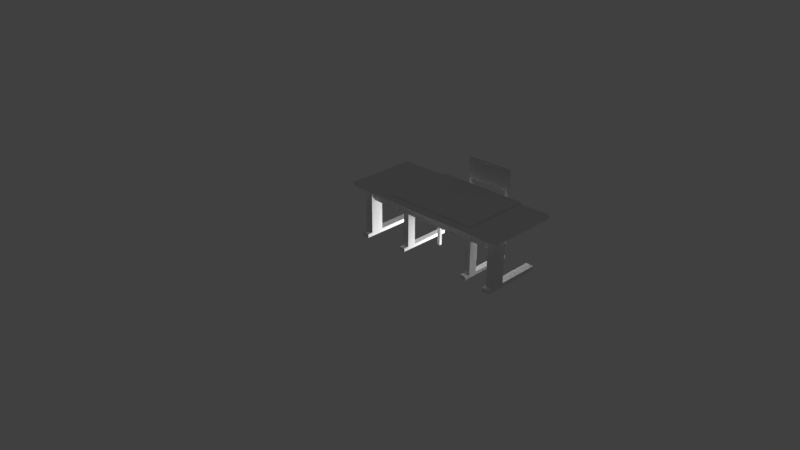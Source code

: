 # Source: model_tafel_docent.blend  (saved by Blender 2.79.0; exported with 4.5.12 LTS)
import bpy
from mathutils import Matrix  # noqa: F401  (used for matrix-valued properties, if any)

bpy.ops.wm.read_factory_settings(use_empty=True)
scene = bpy.context.scene
scene.name = 'Scene'

# ---- collections
col_collection_1 = bpy.data.collections.new('Collection 1'); scene.collection.children.link(col_collection_1)
col_collection_2 = bpy.data.collections.new('Collection 2'); scene.collection.children.link(col_collection_2)

# ---- materials (node trees are filled in below, after node groups)
mat_material_002 = bpy.data.materials.new('Material.002')
mat_material_002.alpha_threshold = 0.0
mat_material_002.use_transparent_shadow = False
mat_material_002.roughness = 0.5
mat_material_002.line_color = (0.0, 0.0, 0.0, 1.0)

# ---- material node trees

# ---- world
world_world = bpy.data.worlds.new('World'); scene.world = world_world
world_world.color = (0.05088, 0.05088, 0.05088)
world_world.use_sun_shadow = False
world_world.sun_shadow_jitter_overblur = 0.0
world_world.cycles.sampling_method = 'MANUAL'

# ---- cameras
cam_camera = bpy.data.cameras.new('Camera')
cam_camera.clip_end = 100.0
cam_camera.lens = 35.0
cam_camera.sensor_width = 32.0
cam_camera.sensor_height = 18.0
cam_camera.ortho_scale = 7.314
cam_camera.dof.focus_distance = 0.0
cam_camera.dof.aperture_fstop = 128.0

# ---- lights
light_lamp = bpy.data.lights.new('Lamp', 'POINT')
light_lamp.transmission_factor = 0.0
light_lamp.cutoff_distance = 30.0
light_lamp.energy = 100.0
light_lamp.shadow_buffer_clip_start = 1.001
light_lamp.shadow_soft_size = 0.1
light_lamp.shadow_maximum_resolution = 0.006
light_lamp.use_absolute_resolution = True

# ---- meshes
me_cube = bpy.data.meshes.new('Cube')
me_cube.from_pydata([(-1.192e-07, -0.7136, -0.5416), (-1.192e-07, -0.7136, -0.4916), (-1.192e-07, 0.4864, -0.5416), (-1.192e-07, 0.4864, -0.4916), (1.0, -0.7136, -0.5416), (1.0, -0.7136, -0.4916), (1.0, 0.4864, -0.5416), (1.0, 0.4864, -0.4916), (1.0, 0.3773, -0.5416), (0.6371, 0.4864, -0.5416), (0.5766, -0.7136, -0.5416), (0.6371, -0.7136, -0.5416), (0.879, 0.4318, -0.5416), (0.6976, 0.4318, -0.5416), (0.6976, 0.4045, -0.5416), (0.879, 0.3773, -0.5416), (0.8185, 0.3773, -0.5416), (0.7581, 0.3773, -0.5416), (0.6976, 0.3773, -0.5416), (0.879, -0.6045, -0.5416), (0.6976, -0.6045, -0.5416), (0.6976, -0.6318, -0.5416), (0.5766, -0.6318, -0.5416), (0.879, -0.6591, -0.5416), (0.6976, -0.6591, -0.5416), (0.6371, -0.6591, -0.5416), (0.879, -0.6045, -0.6428), (0.8185, -0.6045, -0.744), (0.8185, -0.6045, -0.6428), (0.7581, -0.6045, -0.744), (0.7581, -0.6045, -0.6428), (0.6976, -0.6045, -0.744), (0.7581, 0.3773, -0.6428), (0.7581, 0.3773, -0.744), (0.8185, 0.3773, -0.6428), (0.8185, 0.3773, -0.744), (0.879, 0.4318, -1.199), (0.6976, 0.3773, -1.199), (0.879, 0.3773, -1.199), (0.6976, 0.4318, -1.199), (0.879, -0.6591, -1.199), (0.879, -0.6045, -1.199), (0.6976, -0.6591, -1.199), (0.6976, -0.6045, -1.199), (0.9532, -0.6591, -1.199), (0.9532, -0.6591, -1.25), (0.9532, -0.6045, -1.25), (0.9532, 0.3773, -1.25), (0.9532, 0.4318, -1.25), (0.9532, 0.4318, -1.199), (0.9532, 0.3773, -1.199), (0.9532, -0.6045, -1.199), (0.1, -0.6591, -1.25), (0.1, -0.6045, -1.25), (0.1, 0.3773, -1.25), (0.1, 0.4318, -1.25), (0.1, 0.3773, -1.199), (0.1, 0.4318, -1.199), (0.1, -0.6591, -1.199), (0.1, -0.6045, -1.199)], [], [(3, 7, 6, 9, 2), (7, 5, 4, 8, 6), (1, 3, 2, 0), (21, 24, 25, 11, 10, 22), (41, 51, 46, 53, 59, 43, 31, 29, 27, 28, 26), (22, 10, 0, 2, 9, 14, 18, 17, 16, 15, 8, 4, 11, 25, 24, 23, 19, 20, 21), (43, 59, 58, 42), (47, 54, 55, 48), (13, 14, 9, 6, 8, 15, 12), (7, 3, 1, 5), (41, 40, 44, 51), (46, 45, 52, 53), (38, 50, 49, 36), (51, 44, 45, 46), (5, 1, 0, 10, 11, 4), (43, 42, 24, 21, 20, 31), (50, 47, 48, 49), (48, 55, 57, 39, 13, 12, 36, 49), (59, 53, 52, 58), (41, 26, 19, 23, 40), (30, 29, 31, 20, 19, 26, 28), (28, 34, 32, 30), (37, 18, 14, 13, 39), (23, 24, 42, 58, 52, 45, 44, 40), (16, 17, 32, 34), (30, 32, 33, 29), (38, 36, 12, 15), (37, 56, 54, 47, 50, 38, 15, 16, 34, 35, 33, 32, 17, 18), (29, 33, 35, 27), (27, 35, 34, 28), (57, 55, 54, 56), (39, 57, 56, 37)])
_uv = me_cube.uv_layers.new(name='UVMap')
_uv.uv.foreach_set('vector', [0.9242, 0.8115, 0.9242, 0.4426, 0.9423, 0.4426, 0.9423, 0.5765, 0.9423, 0.8115, 0.844, 0.8853, 0.844, 0.4426, 0.8622, 0.4426, 0.8622, 0.845, 0.8622, 0.8853, 0.8622, 0.8853, 0.8622, 0.4426, 0.8803, 0.4426, 0.8803, 0.8853, 0.4723, 0.03018, 0.4723, 0.02012, 0.4942, 0.02012, 0.4942, 4.397e-08, 0.5162, 0.0, 0.5162, 0.03018, 0.4954, 0.47, 0.4954, 0.4426, 0.5138, 0.4426, 0.5138, 0.7574, 0.4954, 0.7574, 0.4954, 0.5369, 0.3303, 0.5369, 0.3303, 0.5146, 0.3303, 0.4923, 0.2936, 0.4923, 0.2936, 0.47, 0.5162, 0.03018, 0.5162, 0.0, 0.7252, 0.0, 0.7252, 0.4426, 0.4942, 0.4426, 0.4723, 0.4125, 0.4723, 0.4024, 0.4504, 0.4024, 0.4284, 0.4024, 0.4065, 0.4024, 0.3626, 0.4024, 0.3626, 4.397e-08, 0.4942, 4.397e-08, 0.4942, 0.02012, 0.4723, 0.02012, 0.4065, 0.02012, 0.4065, 0.04024, 0.4723, 0.04024, 0.4723, 0.03018, 0.0989, 0.9778, 0.0989, 0.7574, 0.1187, 0.7574, 0.1187, 0.9778, 0.9802, 0.4426, 0.9802, 0.7574, 0.9604, 0.7574, 0.9604, 0.4426, 0.4723, 0.4225, 0.4723, 0.4125, 0.4942, 0.4426, 0.3626, 0.4426, 0.3626, 0.4024, 0.4065, 0.4024, 0.4065, 0.4225, 0.3626, 0.4426, 1.037e-07, 0.4426, 0.0, 8.794e-08, 0.3626, 0.0, 0.7252, 0.3421, 0.745, 0.3421, 0.745, 0.3695, 0.7252, 0.3695, 0.9802, 0.4426, 1.0, 0.4426, 1.0, 0.7574, 0.9802, 0.7574, 0.745, 0.3147, 0.745, 0.3421, 0.7252, 0.3421, 0.7252, 0.3147, 0.7252, 0.4298, 0.7252, 0.4097, 0.7436, 0.4097, 0.7436, 0.4298, 0.9604, 0.4426, 0.9604, 0.8115, 0.9423, 0.8115, 0.9423, 0.5988, 0.9423, 0.5765, 0.9423, 0.4426, 0.03956, 1.0, 0.01978, 1.0, 0.01978, 0.7574, 0.02967, 0.7574, 0.03956, 0.7574, 0.03956, 0.832, 0.7436, 0.3896, 0.7619, 0.3896, 0.7619, 0.4097, 0.7436, 0.4097, 0.2569, 0.4426, 0.2569, 0.7574, 0.2385, 0.7574, 0.2385, 0.5369, 2.161e-08, 0.5369, 0.0, 0.47, 0.2385, 0.47, 0.2385, 0.4426, 0.7252, 0.3896, 0.7436, 0.3896, 0.7436, 0.4097, 0.7252, 0.4097, 0.05934, 0.7574, 0.05934, 0.9627, 0.05934, 1.0, 0.03956, 1.0, 0.03956, 0.7574, 0.2936, 0.5146, 0.3303, 0.5146, 0.3303, 0.5369, 0.2569, 0.5369, 0.2569, 0.47, 0.2936, 0.47, 0.2936, 0.4923, 0.9022, 0.8048, 0.9022, 0.4426, 0.9242, 0.4426, 0.9242, 0.8048, 0.01978, 0.7574, 0.01978, 1.0, 0.00989, 1.0, 3.242e-08, 1.0, 0.0, 0.7574, 0.9821, 0.02736, 0.9821, 0.0943, 0.7436, 0.0943, 0.7436, 0.3147, 0.7252, 0.3147, 0.7252, 0.0, 0.7436, 0.0, 0.7436, 0.02736, 0.7707, 0.4923, 0.7707, 0.5146, 0.734, 0.5146, 0.734, 0.4923, 0.7707, 0.8048, 0.7707, 0.4426, 0.8074, 0.4426, 0.8074, 0.8048, 0.05934, 0.7574, 0.07912, 0.7574, 0.07912, 1.0, 0.05934, 1.0, 0.5321, 0.5369, 0.5321, 0.7574, 0.5138, 0.7574, 0.5138, 0.4426, 0.5321, 0.4426, 0.5321, 0.47, 0.7707, 0.47, 0.7707, 0.4923, 0.734, 0.4923, 0.6973, 0.4923, 0.6973, 0.5146, 0.734, 0.5146, 0.7707, 0.5146, 0.7707, 0.5369, 0.8803, 0.8048, 0.8803, 0.4426, 0.9022, 0.4426, 0.9022, 0.8048, 0.844, 0.4426, 0.844, 0.8048, 0.8074, 0.8048, 0.8074, 0.4426, 0.7252, 0.3695, 0.7436, 0.3695, 0.7436, 0.3896, 0.7252, 0.3896, 0.0989, 0.7574, 0.0989, 0.9778, 0.07912, 0.9778, 0.07912, 0.7574])
me_cube.use_remesh_preserve_volume = False
me_cube.use_remesh_preserve_attributes = False
me_cube.use_mirror_vertex_groups = False
me_cube.update()
me_cube_002 = bpy.data.meshes.new('Cube.002')
me_cube_002.from_pydata([(-1.0, -1.0, 1.0), (1.0, -1.0, 1.0), (1.0, 1.0, -1.0), (-1.0, -0.875, -1.0), (-1.0, 0.875, 1.0), (-0.875, 1.0, -1.0), (0.875, 1.0, 1.0), (1.0, 0.875, -1.0), (0.875, -1.0, -1.0), (-1.0, 0.875, -1.0), (0.875, 1.0, -1.0), (-0.875, 1.0, 1.0), (1.0, -0.875, -1.0), (1.0, 0.875, 1.0), (-0.875, -1.0, -1.0), (0.875, 0.875, -1.0), (-0.875, 0.875, -1.0), (-0.875, -0.875, -1.0), (-0.875, 0.875, 1.0), (0.875, 0.875, 1.0), (0.875, -0.875, -1.0), (-0.875, 1.0, -37.58), (-1.0, 1.0, -37.58), (-1.0, 0.875, -37.58), (-0.875, 0.875, -37.58), (1.0, 0.875, -1.0), (1.0, 1.0, -1.0), (0.875, 1.0, -1.0), (0.875, 0.875, -1.0), (1.0, 0.875, -37.58), (1.0, 1.0, -37.58), (0.875, 1.0, -37.58), (0.875, 0.875, -37.58), (0.875, -1.0, -37.58), (1.0, -1.0, -37.58), (1.0, -0.875, -37.58), (0.875, -0.875, -37.58), (-1.0, -0.875, -37.58), (-1.0, -1.0, -37.58), (-0.875, -1.0, -37.58), (-0.875, -0.875, -37.58), (0.875, 1.0, 45.0), (1.0, 1.0, 45.0), (1.0, 0.875, 45.0), (0.875, 0.875, 45.0), (-1.0, 0.875, 45.0), (-1.0, 1.0, 45.0), (-0.875, 1.0, 23.0), (-0.875, 0.875, 23.0), (0.875, 0.875, 45.0), (0.875, 0.875, 23.0), (0.875, 1.0, 45.0), (0.875, 1.0, 23.0)], [], [(0, 38, 39, 14, 8, 33, 34, 1), (3, 37, 38, 0, 4, 45, 46, 22, 23, 9), (48, 50, 49, 45, 4, 18), (3, 9, 16, 5, 10, 15, 7, 12, 20, 8, 14, 17), (6, 41, 42, 2, 10, 5, 21, 22, 46, 51, 52, 47, 11), (42, 43, 13, 1, 34, 35, 12, 7, 2), (50, 52, 51, 49), (7, 15, 28, 25), (16, 9, 23, 24), (4, 0, 1, 13, 19, 6, 11, 18), (19, 13, 43, 44), (22, 21, 24, 23), (5, 16, 24, 21), (25, 28, 32, 29), (15, 10, 27, 28), (2, 7, 25, 26), (10, 2, 26, 27), (31, 30, 29, 32), (27, 26, 30, 31), (28, 27, 31, 32), (26, 25, 29, 30), (36, 35, 34, 33), (8, 20, 36, 33), (20, 12, 35, 36), (37, 40, 39, 38), (3, 17, 40, 37), (17, 14, 39, 40), (42, 41, 44, 43), (6, 19, 44, 41), (45, 49, 51, 46), (18, 11, 47, 48), (48, 47, 52, 50)])
_uv = me_cube_002.uv_layers.new(name='UVMap')
_uv.uv.foreach_set('vector', [0.5, 1.0, 0.8536, 0.8536, 1.0, 0.5, 0.8536, 0.1464, 0.5, 0.0, 0.1464, 0.1464, 0.0, 0.5, 0.1464, 0.8536, 0.5, 1.0, 0.7939, 0.9045, 0.9755, 0.6545, 0.9755, 0.3455, 0.7939, 0.09549, 0.5, 0.0, 0.2061, 0.09549, 0.02447, 0.3455, 0.02447, 0.6545, 0.2061, 0.9045, 0.5, 1.0, 0.933, 0.75, 0.933, 0.25, 0.5, 0.0, 0.06699, 0.25, 0.06699, 0.75, 0.5, 1.0, 0.75, 0.933, 0.933, 0.75, 1.0, 0.5, 0.933, 0.25, 0.75, 0.06699, 0.5, 0.0, 0.25, 0.06699, 0.06699, 0.25, 0.0, 0.5, 0.06699, 0.75, 0.25, 0.933, 0.5, 1.0, 0.7324, 0.9427, 0.9115, 0.784, 0.9964, 0.5603, 0.9675, 0.3227, 0.8316, 0.1257, 0.6197, 0.01453, 0.3803, 0.01453, 0.1684, 0.1257, 0.03249, 0.3227, 0.003646, 0.5603, 0.08851, 0.784, 0.2676, 0.9427, 0.5, 1.0, 0.8214, 0.883, 0.9924, 0.5868, 0.933, 0.25, 0.671, 0.03015, 0.329, 0.03015, 0.06699, 0.25, 0.007596, 0.5868, 0.1786, 0.883, 0.0, 0.0, 1.0, 0.0, 1.0, 1.0, 0.0, 1.0, 0.0, 0.0, 1.0, 0.0, 1.0, 1.0, 0.0, 1.0, 0.0, 0.0, 1.0, 0.0, 1.0, 1.0, 0.0, 1.0, 0.5, 1.0, 0.8536, 0.8536, 1.0, 0.5, 0.8536, 0.1464, 0.5, 0.0, 0.1464, 0.1464, 0.0, 0.5, 0.1464, 0.8536, 0.0, 0.0, 1.0, 0.0, 1.0, 1.0, 0.0, 1.0, 0.0, 0.0, 1.0, 0.0, 1.0, 1.0, 0.0, 1.0, 0.0, 0.0, 1.0, 0.0, 1.0, 1.0, 0.0, 1.0, 0.0, 0.0, 1.0, 0.0, 1.0, 1.0, 0.0, 1.0, 0.0, 0.0, 1.0, 0.0, 1.0, 1.0, 0.0, 1.0, 0.0, 0.0, 1.0, 0.0, 1.0, 1.0, 0.0, 1.0, 0.0, 0.0, 1.0, 0.0, 1.0, 1.0, 0.0, 1.0, 0.0, 0.0, 1.0, 0.0, 1.0, 1.0, 0.0, 1.0, 0.0, 0.0, 1.0, 0.0, 1.0, 1.0, 0.0, 1.0, 0.0, 0.0, 1.0, 0.0, 1.0, 1.0, 0.0, 1.0, 0.0, 0.0, 1.0, 0.0, 1.0, 1.0, 0.0, 1.0, 0.0, 0.0, 1.0, 0.0, 1.0, 1.0, 0.0, 1.0, 0.0, 0.0, 1.0, 0.0, 1.0, 1.0, 0.0, 1.0, 0.0, 0.0, 1.0, 0.0, 1.0, 1.0, 0.0, 1.0, 0.0, 0.0, 1.0, 0.0, 1.0, 1.0, 0.0, 1.0, 0.0, 0.0, 1.0, 0.0, 1.0, 1.0, 0.0, 1.0, 0.0, 0.0, 1.0, 0.0, 1.0, 1.0, 0.0, 1.0, 0.0, 0.0, 1.0, 0.0, 1.0, 1.0, 0.0, 1.0, 0.0, 0.0, 1.0, 0.0, 1.0, 1.0, 0.0, 1.0, 0.0, 0.0, 1.0, 0.0, 1.0, 1.0, 0.0, 1.0, 0.0, 0.0, 1.0, 0.0, 1.0, 1.0, 0.0, 1.0, 0.0, 0.0, 1.0, 0.0, 1.0, 1.0, 0.0, 1.0])
me_cube_002.use_remesh_preserve_volume = False
me_cube_002.use_remesh_preserve_attributes = False
me_cube_002.use_mirror_vertex_groups = False
me_cube_002.update()
me_cube_003 = bpy.data.meshes.new('Cube.003')
me_cube_003.from_pydata([(1.0, 1.0, -0.1249), (1.0, -1.0, -0.1249), (-1.0, -1.0, -0.1249), (-1.0, 1.0, -0.1249), (1.0, 1.0, 1.875), (1.0, -1.0, 1.875), (-1.0, -1.0, 1.875), (-1.0, 1.0, 1.875), (-1.0, 2.98e-07, -0.1249), (1.0, -0.5, -0.1249), (0.5, -0.5, -0.1249), (-0.75, -1.0, -0.1249), (0.75, -0.625, -2.912), (0.75, -0.625, -5.699), (0.75, -0.6406, -5.699), (0.75, -0.6094, -2.912), (0.75, -0.5, -0.1249), (0.75, -0.6406, -2.912), (-0.75, -0.5, -0.1249), (-0.75, -0.6406, -5.699), (-0.75, -0.6094, -5.699), (-0.375, -1.0, -0.1249), (-0.875, -0.5, -0.1249), (0.75, -0.625, -2.912), (0.875, -0.5, -0.1249), (-0.75, -0.625, -5.699), (-0.75, -0.625, -2.912), (-0.75, -0.625, -5.699), (-0.75, -0.625, -2.912), (-0.75, -0.6094, -2.912), (-0.75, -0.6406, -2.912), (0.75, -0.625, -0.1249), (0.75, -0.875, -0.1249), (0.75, -0.6094, -5.699), (-0.75, -0.625, -0.1249), (-0.75, -0.875, -0.1249), (-0.875, -0.625, -0.1249), (0.875, -0.875, -0.1249), (0.875, -0.625, -0.1249), (0.75, -0.625, -5.699), (-0.875, -0.875, -0.1249), (0.875, -0.75, -0.1249), (0.75, -0.75, -0.1249), (0.75, -0.875, -0.1249), (-0.75, -0.875, -0.1249), (-0.75, -0.75, -0.1249), (0.75, -0.625, -0.1249), (-0.875, -0.75, -0.1249), (-0.75, -0.625, -0.1249), (-0.875, -0.625, -0.1249), (0.875, -0.875, -0.1249), (0.875, -0.625, -0.1249), (-0.875, -0.875, -0.1249), (0.75, -0.625, -22.42), (-0.75, -0.625, -22.42), (-0.875, -0.625, -22.42), (0.875, -0.625, -22.42), (0.75, -0.625, -22.42), (-0.75, -0.75, -22.42), (-0.875, -0.75, -22.42), (-0.75, -0.625, -22.42), (-0.875, -0.625, -22.42), (0.875, -0.625, -22.42), (-0.8125, -0.75, -22.42), (-0.8438, -0.75, -22.42), (-0.7812, -0.75, -22.42), (-0.8594, -0.75, -22.42), (-0.7969, -0.75, -22.42), (-0.8281, -0.75, -22.42), (-0.7656, -0.75, -22.42), (-0.8672, -0.75, -22.42), (0.875, -0.5, -21.03), (0.875, -0.75, -21.03), (-0.875, -0.75, -21.03), (-0.875, -0.5, -21.03), (-0.8047, -0.75, -22.42), (-0.8125, -0.75, -21.03), (-0.8359, -0.75, -22.42), (-0.7734, -0.75, -22.42), (-0.7812, -0.75, -21.03), (-0.8438, -0.75, -21.03), (-0.8516, -0.75, -22.42), (-0.7891, -0.75, -22.42), (-0.8203, -0.75, -22.42), (0.75, -0.75, -21.03), (0.75, -0.5, -21.03), (-0.7578, -0.75, -22.42), (-0.75, -0.75, -21.03), (-0.75, -0.5, -21.03), (-0.8281, -0.75, -21.03), (-0.7656, -0.75, -21.03), (-0.7969, -0.75, -21.03), (-0.8594, -0.75, -21.03), (-0.8516, -0.75, -21.03), (-0.7891, -0.75, -21.03), (-0.7578, -0.75, -21.03), (-0.8203, -0.75, -21.03), (-0.8359, -0.75, -21.03), (-0.7734, -0.75, -21.03), (-0.8047, -0.75, -21.03), (-0.8672, -0.75, -21.03), (0.75, 0.7, -22.42), (0.875, 0.7, -21.03), (0.875, 0.7, -22.42), (0.75, 0.7, -21.03), (0.75, -0.9, -22.42), (0.875, -0.9, -21.03), (0.875, -0.9, -22.42), (0.7891, -0.9, -22.42), (0.7812, -0.9, -22.42), (0.7812, -0.9, -21.03), (0.75, -0.9, -21.03), (0.7891, -0.9, -21.03), (-0.875, 0.7, -22.42), (-0.875, 0.7, -21.03), (-0.75, 0.7, -22.42), (-0.75, 0.7, -21.03), (-0.8672, -0.75, -22.42), (-0.875, -0.75, -22.42), (-0.875, -0.75, -21.03), (-0.8047, -0.75, -22.42), (-0.8125, -0.75, -22.42), (-0.8125, -0.75, -21.03), (-0.8359, -0.75, -22.42), (-0.8438, -0.75, -22.42), (-0.7734, -0.75, -22.42), (-0.7812, -0.75, -22.42), (-0.7812, -0.75, -21.03), (-0.8438, -0.75, -21.03), (-0.8516, -0.75, -22.42), (-0.8594, -0.75, -22.42), (-0.7891, -0.75, -22.42), (-0.7969, -0.75, -22.42), (-0.8203, -0.75, -22.42), (-0.8281, -0.75, -22.42), (-0.7578, -0.75, -22.42), (-0.7656, -0.75, -22.42), (-0.8281, -0.75, -21.03), (-0.7656, -0.75, -21.03), (-0.7969, -0.75, -21.03), (-0.8594, -0.75, -21.03), (-0.75, -0.75, -22.42), (-0.75, -0.75, -21.03), (-0.8516, -0.75, -21.03), (-0.7891, -0.75, -21.03), (-0.7578, -0.75, -21.03), (-0.8203, -0.75, -21.03), (-0.8359, -0.75, -21.03), (-0.7734, -0.75, -21.03), (-0.8047, -0.75, -21.03), (-0.8672, -0.75, -21.03), (-0.8672, -0.75, -22.42), (-0.875, -0.75, -22.42), (-0.875, -0.75, -21.03), (-0.8047, -0.75, -22.42), (-0.8125, -0.75, -22.42), (-0.8125, -0.75, -21.03), (-0.8359, -0.75, -22.42), (-0.8438, -0.75, -22.42), (-0.7734, -0.75, -22.42), (-0.7812, -0.75, -22.42), (-0.7812, -0.75, -21.03), (-0.8438, -0.75, -21.03), (-0.8516, -0.75, -22.42), (-0.8594, -0.75, -22.42), (-0.7891, -0.75, -22.42), (-0.7969, -0.75, -22.42), (-0.8203, -0.75, -22.42), (-0.8281, -0.75, -22.42), (-0.7578, -0.75, -22.42), (-0.7656, -0.75, -22.42), (-0.8281, -0.75, -21.03), (-0.7656, -0.75, -21.03), (-0.7969, -0.75, -21.03), (-0.8594, -0.75, -21.03), (-0.75, -0.75, -22.42), (-0.75, -0.75, -21.03), (-0.8516, -0.75, -21.03), (-0.7891, -0.75, -21.03), (-0.7578, -0.75, -21.03), (-0.8203, -0.75, -21.03), (-0.8359, -0.75, -21.03), (-0.7734, -0.75, -21.03), (-0.8047, -0.75, -21.03), (-0.8672, -0.75, -21.03), (0.7891, -0.9, -22.42), (0.7812, -0.9, -22.42), (0.7812, -0.9, -21.03), (0.7891, -0.9, -21.03), (-0.8672, -0.75, -22.42), (-0.875, -0.75, -22.42), (-0.875, -0.75, -21.03), (-0.8047, -0.75, -22.42), (-0.8125, -0.75, -22.42), (-0.8125, -0.75, -21.03), (-0.8359, -0.75, -22.42), (-0.8438, -0.75, -22.42), (-0.7734, -0.75, -22.42), (-0.7812, -0.75, -22.42), (-0.7812, -0.75, -21.03), (-0.8438, -0.75, -21.03), (-0.8516, -0.75, -22.42), (-0.8594, -0.75, -22.42), (-0.7891, -0.75, -22.42), (-0.7969, -0.75, -22.42), (-0.8203, -0.75, -22.42), (-0.8281, -0.75, -22.42), (-0.7578, -0.75, -22.42), (-0.7656, -0.75, -22.42), (-0.8281, -0.75, -21.03), (-0.7656, -0.75, -21.03), (-0.7969, -0.75, -21.03), (-0.8594, -0.75, -21.03), (-0.75, -0.75, -22.42), (-0.75, -0.75, -21.03), (-0.8516, -0.75, -21.03), (-0.7891, -0.75, -21.03), (-0.7578, -0.75, -21.03), (-0.8203, -0.75, -21.03), (-0.8359, -0.75, -21.03), (-0.7734, -0.75, -21.03), (-0.8047, -0.75, -21.03), (-0.8672, -0.75, -21.03), (0.7891, -0.9, -22.42), (0.7812, -0.9, -22.42), (0.7812, -0.9, -21.03), (0.7891, -0.9, -21.03), (-0.8672, -0.75, -22.42), (-0.875, -0.75, -22.42), (-0.875, -0.75, -21.03), (-0.8047, -0.75, -22.42), (-0.8125, -0.75, -22.42), (-0.8125, -0.75, -21.03), (-0.8359, -0.75, -22.42), (-0.8438, -0.75, -22.42), (-0.7734, -0.75, -22.42), (-0.7812, -0.75, -22.42), (-0.7812, -0.75, -21.03), (-0.8438, -0.75, -21.03), (-0.8516, -0.75, -22.42), (-0.8594, -0.75, -22.42), (-0.7891, -0.75, -22.42), (-0.7969, -0.75, -22.42), (-0.8203, -0.75, -22.42), (-0.8281, -0.75, -22.42), (-0.7578, -0.75, -22.42), (-0.7656, -0.75, -22.42), (-0.8281, -0.75, -21.03), (-0.7656, -0.75, -21.03), (-0.7969, -0.75, -21.03), (-0.8594, -0.75, -21.03), (-0.75, -0.75, -22.42), (-0.75, -0.75, -21.03), (-0.8516, -0.75, -21.03), (-0.7891, -0.75, -21.03), (-0.7578, -0.75, -21.03), (-0.8203, -0.75, -21.03), (-0.8359, -0.75, -21.03), (-0.7734, -0.75, -21.03), (-0.8047, -0.75, -21.03), (-0.8672, -0.75, -21.03), (-0.875, -0.9, -22.42), (-0.875, -0.9, -21.03), (-0.75, -0.9, -22.42), (-0.75, -0.9, -21.03)], [], [(33, 39, 27, 20), (4, 7, 6, 5), (0, 4, 5, 1, 9), (1, 5, 6, 2, 11, 21), (2, 6, 7, 3, 8), (4, 0, 3, 7), (31, 12, 28, 27, 39, 53, 56, 38, 51, 46), (15, 33, 20, 29), (37, 32, 43, 50), (34, 21, 11, 35), (8, 3, 0, 9, 24, 16, 10), (13, 14, 19, 25), (12, 15, 29, 28), (46, 51, 62, 57, 13, 25, 26, 23), (30, 26, 25, 19), (36, 55, 54, 34, 48, 49), (36, 49, 47, 52, 40), (14, 17, 30, 19), (17, 23, 26, 30), (8, 10, 16, 31, 32, 37, 38, 24, 9, 1, 21, 34, 18, 22, 36, 40, 35, 11, 2), (41, 50, 43, 42), (45, 44, 52, 47), (38, 37, 50, 41, 51), (32, 31, 46, 42, 43), (35, 40, 52, 44), (55, 113, 115, 54), (60, 58, 86, 69, 78, 65, 82, 67, 75, 63, 83, 68, 77, 64, 81, 66, 70, 59, 61), (94, 91, 139, 144), (28, 29, 20, 27), (48, 45, 87, 58, 60), (49, 48, 60, 61), (47, 49, 61, 59, 73), (108, 109, 105, 57, 62, 107), (34, 35, 44, 45, 48), (98, 79, 127, 148), (59, 70, 117, 118), (93, 92, 140, 143), (100, 73, 119, 150), (103, 56, 53, 101), (57, 105, 111, 84, 42, 46, 23, 17, 14, 13), (79, 94, 144, 127), (58, 87, 142, 141), (72, 106, 107, 62, 51, 41), (97, 80, 128, 147), (70, 66, 130, 117), (90, 98, 148, 138), (71, 85, 16, 24), (45, 47, 73, 100, 92, 93, 80, 97, 89, 96, 76, 99, 91, 94, 79, 98, 90, 95, 87), (85, 71, 102, 104), (114, 116, 115, 113), (80, 93, 143, 128), (22, 18, 88, 74), (54, 115, 116, 88, 18, 34), (84, 72, 41, 42), (66, 81, 129, 130), (92, 100, 150, 140), (241, 236, 235, 246, 245, 251, 263, 261, 228, 227, 240, 239, 234, 233, 244, 243, 231, 230, 242), (74, 114, 113, 55, 36, 22), (81, 64, 124, 129), (89, 97, 147, 137), (74, 88, 116, 114), (72, 84, 111, 110, 112, 106), (95, 90, 138, 145), (104, 102, 103, 101), (184, 153, 191, 222), (106, 112, 108, 107), (110, 111, 105, 109), (133, 121, 155, 167), (122, 146, 180, 156), (130, 129, 163, 164), (150, 119, 153, 184), (131, 126, 160, 165), (140, 150, 184, 174), (129, 124, 158, 163), (145, 138, 172, 179), (125, 136, 170, 159), (142, 145, 179, 176), (126, 125, 159, 160), (149, 122, 156, 183), (123, 134, 168, 157), (124, 123, 157, 158), (139, 149, 183, 173), (120, 132, 166, 154), (82, 65, 126, 131), (67, 82, 131, 132), (75, 67, 132, 120), (63, 75, 120, 121), (91, 99, 149, 139), (99, 76, 122, 149), (83, 63, 121, 133), (68, 83, 133, 134), (77, 68, 134, 123), (64, 77, 123, 124), (76, 96, 146, 122), (86, 58, 141, 135), (69, 86, 135, 136), (96, 89, 137, 146), (78, 69, 136, 125), (65, 78, 125, 126), (87, 95, 145, 142), (73, 59, 118, 119), (165, 160, 198, 203), (108, 112, 188, 185), (174, 184, 222, 212), (163, 158, 196, 201), (179, 172, 210, 217), (159, 170, 208, 197), (176, 179, 217, 214), (160, 159, 197, 198), (183, 156, 194, 221), (157, 168, 206, 195), (110, 109, 186, 187), (158, 157, 195, 196), (173, 183, 221, 211), (154, 166, 204, 192), (178, 173, 211, 216), (151, 164, 202, 189), (132, 131, 165, 166), (146, 137, 171, 180), (135, 141, 175, 169), (134, 133, 167, 168), (141, 142, 176, 175), (136, 135, 169, 170), (137, 147, 181, 171), (147, 128, 162, 181), (128, 143, 177, 162), (118, 117, 151, 152), (143, 140, 174, 177), (138, 148, 182, 172), (119, 118, 152, 153), (148, 127, 161, 182), (121, 120, 154, 155), (127, 144, 178, 161), (117, 130, 164, 151), (144, 139, 173, 178), (211, 221, 259, 249), (192, 204, 242, 230), (216, 211, 249, 254), (189, 202, 240, 227), (199, 216, 254, 237), (193, 192, 230, 231), (220, 199, 237, 258), (191, 190, 228, 229), (210, 220, 258, 248), (215, 212, 250, 253), (190, 189, 227, 228), (200, 215, 253, 238), (188, 187, 225, 226), (219, 200, 238, 257), (185, 188, 226, 223), (209, 219, 257, 247), (208, 207, 245, 246), (164, 163, 201, 202), (156, 180, 218, 194), (167, 155, 193, 205), (166, 165, 203, 204), (180, 171, 209, 218), (112, 110, 187, 188), (169, 175, 213, 207), (168, 167, 205, 206), (175, 176, 214, 213), (170, 169, 207, 208), (171, 181, 219, 209), (181, 162, 200, 219), (162, 177, 215, 200), (152, 151, 189, 190), (177, 174, 212, 215), (172, 182, 220, 210), (153, 152, 190, 191), (109, 108, 185, 186), (182, 161, 199, 220), (155, 154, 192, 193), (161, 178, 216, 199), (226, 225, 224, 223), (196, 195, 233, 234), (195, 206, 244, 233), (221, 194, 232, 259), (198, 197, 235, 236), (214, 217, 255, 252), (197, 208, 246, 235), (217, 210, 248, 255), (201, 196, 234, 239), (212, 222, 260, 250), (203, 198, 236, 241), (222, 191, 229, 260), (202, 201, 239, 240), (194, 218, 256, 232), (205, 193, 231, 243), (204, 203, 241, 242), (218, 209, 247, 256), (186, 185, 223, 224), (207, 213, 251, 245), (206, 205, 243, 244), (187, 186, 224, 225), (213, 214, 252, 251), (85, 104, 101, 53, 39, 33, 15, 12, 31, 16), (56, 103, 102, 71, 24, 38), (264, 262, 261, 263), (251, 252, 264, 263), (229, 228, 261, 262), (260, 229, 262, 264, 252, 255, 248, 258, 237, 254, 249, 259, 232, 256, 247, 257, 238, 253, 250)])
me_cube_003.materials.append(mat_material_002)
me_cube_003.use_remesh_preserve_volume = False
me_cube_003.use_remesh_preserve_attributes = False
me_cube_003.use_mirror_vertex_groups = False
me_cube_003.update()

# ---- objects
ob_lamp = bpy.data.objects.new('Lamp', light_lamp)
ob_camera = bpy.data.objects.new('Camera', cam_camera)
ob_cube = bpy.data.objects.new('Cube', me_cube)
ob_cube_002 = bpy.data.objects.new('Cube.002', me_cube_002)
ob_cube_003 = bpy.data.objects.new('Cube.003', me_cube_003)

# ---- transforms, parenting, visibility, modifiers, constraints
ob_lamp.location = (-0.5, -0.1, -0.6)
ob_lamp.rotation_euler = (0.6503, 0.05522, 1.866)
ob_lamp.lock_rotations_4d = False
ob_lamp.empty_display_type = 'ARROWS'
ob_lamp.color = (0.0, 0.0, 0.0, 0.0)
ob_lamp.lineart.crease_threshold = 0.0
ob_camera.location = (7.481, 6.522, 5.344)
ob_camera.rotation_euler = (1.109, 0.0, 2.356)
ob_camera.lock_rotations_4d = False
ob_camera.empty_display_type = 'ARROWS'
ob_camera.color = (0.0, 0.0, 0.0, 0.0)
ob_camera.display_type = 'WIRE'
ob_camera.lineart.crease_threshold = 0.0
ob_cube.location = (-0.5, 0.1136, 1.25)
ob_cube.scale = (1.0, 2.0, 1.0)
ob_cube.lineart.crease_threshold = 0.0
ob_cube_002.location = (-0.3753, 0.0, 0.482)
ob_cube_002.rotation_euler = (0.0, -0.0, 1.571)
ob_cube_002.scale = (0.32, 0.32, 0.0128)
ob_cube_002.lineart.crease_threshold = 0.0
ob_cube_003.location = (-0.0362, 0.0, 0.7175)
ob_cube_003.rotation_euler = (0.0, -0.0, 1.571)
ob_cube_003.scale = (0.64, 0.48, 0.032)
ob_cube_003.lock_rotations_4d = False
ob_cube_003.empty_display_type = 'ARROWS'
ob_cube_003.hide_viewport = True
ob_cube_003.lineart.crease_threshold = 0.0

# ---- collection membership
col_collection_1.objects.link(ob_lamp)
col_collection_1.objects.link(ob_camera)
col_collection_2.objects.link(ob_cube)
col_collection_2.objects.link(ob_cube_002)
col_collection_2.objects.link(ob_cube_003)

# ---- scene / render settings (as saved in the file)
scene.camera = ob_camera
scene.frame_start = 1; scene.frame_end = 250; scene.frame_set(1)
scene.render.engine = 'BLENDER_EEVEE_NEXT'
scene.render.resolution_percentage = 50
scene.render.dither_intensity = 0.0
scene.cycles.use_denoising = False
scene.cycles.samples = 128
scene.cycles.sampling_pattern = 'TABULATED_SOBOL'
scene.cycles.use_adaptive_sampling = False
scene.cycles.use_light_tree = False
scene.cycles.blur_glossy = 0.0
scene.cycles.sample_clamp_indirect = 0.0
scene.view_settings.view_transform = 'Standard'
bpy.context.view_layer.update()
